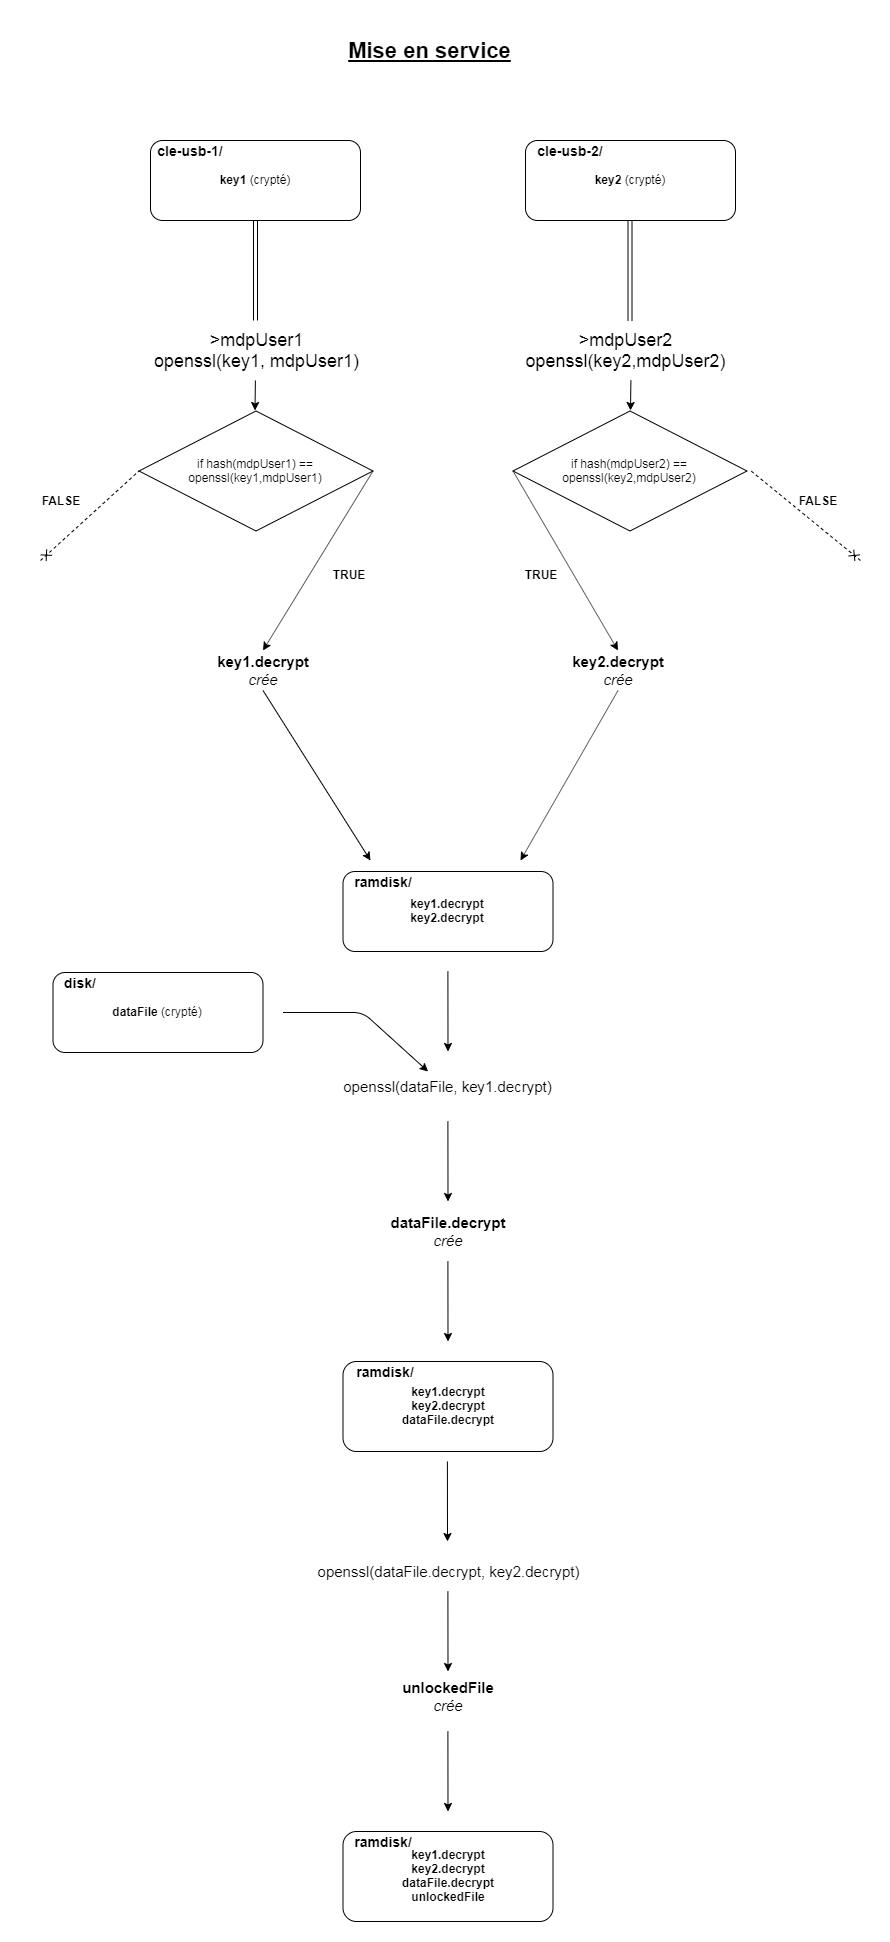

The diagram above was exported from draw.io. Its source (the exported page's mxGraphModel, read from the mxfile embedded in the PNG):
<mxGraphModel dx="2144" dy="1902" grid="1" gridSize="10" guides="1" tooltips="1" connect="1" arrows="1" fold="1" page="1" pageScale="1" pageWidth="827" pageHeight="1169" math="0" shadow="0">
  <root>
    <mxCell id="0" />
    <mxCell id="1" parent="0" />
    <mxCell id="9glR1HG6sqouWqqjJOS2-1" value="&lt;b&gt;key1 &lt;/b&gt;(crypté)" style="rounded=1;whiteSpace=wrap;html=1;" parent="1" vertex="1">
      <mxGeometry x="160" y="140" width="210" height="80" as="geometry" />
    </mxCell>
    <mxCell id="9glR1HG6sqouWqqjJOS2-4" value="&lt;font style=&quot;font-size: 14px&quot;&gt;&lt;b&gt;cle-usb-1/&lt;/b&gt;&lt;/font&gt;" style="text;html=1;strokeColor=none;fillColor=none;align=center;verticalAlign=middle;whiteSpace=wrap;rounded=0;" parent="1" vertex="1">
      <mxGeometry x="140" y="140" width="120" height="20" as="geometry" />
    </mxCell>
    <mxCell id="9glR1HG6sqouWqqjJOS2-6" value="&lt;b&gt;key2 &lt;/b&gt;(crypté)" style="rounded=1;whiteSpace=wrap;html=1;" parent="1" vertex="1">
      <mxGeometry x="535" y="140" width="210" height="80" as="geometry" />
    </mxCell>
    <mxCell id="9glR1HG6sqouWqqjJOS2-7" value="&lt;font style=&quot;font-size: 14px&quot;&gt;&lt;b&gt;cle-usb-2/&lt;/b&gt;&lt;/font&gt;" style="text;html=1;strokeColor=none;fillColor=none;align=center;verticalAlign=middle;whiteSpace=wrap;rounded=0;" parent="1" vertex="1">
      <mxGeometry x="519.5" y="140" width="120" height="20" as="geometry" />
    </mxCell>
    <mxCell id="9glR1HG6sqouWqqjJOS2-9" value="" style="shape=link;html=1;entryX=0.5;entryY=1;entryDx=0;entryDy=0;" parent="1" target="9glR1HG6sqouWqqjJOS2-1" edge="1">
      <mxGeometry width="50" height="50" relative="1" as="geometry">
        <mxPoint x="265" y="320" as="sourcePoint" />
        <mxPoint x="290" y="240" as="targetPoint" />
      </mxGeometry>
    </mxCell>
    <mxCell id="9glR1HG6sqouWqqjJOS2-10" value="" style="shape=link;html=1;entryX=0.5;entryY=1;entryDx=0;entryDy=0;" parent="1" edge="1">
      <mxGeometry width="50" height="50" relative="1" as="geometry">
        <mxPoint x="639.5" y="320" as="sourcePoint" />
        <mxPoint x="639.5" y="220" as="targetPoint" />
      </mxGeometry>
    </mxCell>
    <mxCell id="9glR1HG6sqouWqqjJOS2-11" value="&lt;font style=&quot;font-size: 18px&quot;&gt;&amp;gt;mdpUser1&lt;br&gt;openssl(key1, mdpUser1)&lt;br&gt;&lt;br&gt;&lt;/font&gt;" style="text;html=1;strokeColor=none;fillColor=none;align=center;verticalAlign=middle;whiteSpace=wrap;rounded=0;" parent="1" vertex="1">
      <mxGeometry x="147.5" y="330" width="235" height="60" as="geometry" />
    </mxCell>
    <mxCell id="9glR1HG6sqouWqqjJOS2-12" value="&lt;font style=&quot;font-size: 18px&quot;&gt;&amp;gt;mdpUser2&lt;br&gt;openssl(key2,mdpUser2)&lt;br&gt;&lt;br&gt;&lt;/font&gt;" style="text;html=1;strokeColor=none;fillColor=none;align=center;verticalAlign=middle;whiteSpace=wrap;rounded=0;" parent="1" vertex="1">
      <mxGeometry x="535" y="330" width="200" height="60" as="geometry" />
    </mxCell>
    <mxCell id="9glR1HG6sqouWqqjJOS2-14" value="" style="endArrow=none;html=1;entryX=0.477;entryY=1.017;entryDx=0;entryDy=0;entryPerimeter=0;startArrow=classic;startFill=1;endFill=0;" parent="1" edge="1">
      <mxGeometry width="50" height="50" relative="1" as="geometry">
        <mxPoint x="264.5" y="410" as="sourcePoint" />
        <mxPoint x="264.9" y="380.02" as="targetPoint" />
      </mxGeometry>
    </mxCell>
    <mxCell id="9glR1HG6sqouWqqjJOS2-16" value="&lt;font&gt;&lt;span style=&quot;font-size: 15px&quot;&gt;&lt;b&gt;dataFile.decrypt&lt;/b&gt;&lt;/span&gt;&lt;br&gt;&lt;i style=&quot;font-size: 15px&quot;&gt;crée&lt;/i&gt;&lt;br&gt;&lt;/font&gt;" style="text;html=1;strokeColor=none;fillColor=none;align=center;verticalAlign=middle;whiteSpace=wrap;rounded=0;" parent="1" vertex="1">
      <mxGeometry x="392.5" y="1211" width="130" height="40" as="geometry" />
    </mxCell>
    <mxCell id="9glR1HG6sqouWqqjJOS2-17" value="&lt;font style=&quot;font-size: 15px&quot;&gt;&lt;b&gt;key2.decrypt &lt;/b&gt;&lt;br&gt;&lt;i&gt;crée&lt;/i&gt;&lt;br&gt;&lt;/font&gt;" style="text;html=1;strokeColor=none;fillColor=none;align=center;verticalAlign=middle;whiteSpace=wrap;rounded=0;" parent="1" vertex="1">
      <mxGeometry x="562.5" y="650" width="130" height="40" as="geometry" />
    </mxCell>
    <mxCell id="9glR1HG6sqouWqqjJOS2-18" value="&lt;b&gt;key1.decrypt&lt;br&gt;key2.decrypt&lt;br&gt;&lt;/b&gt;" style="rounded=1;whiteSpace=wrap;html=1;" parent="1" vertex="1">
      <mxGeometry x="352.5" y="871" width="210" height="80" as="geometry" />
    </mxCell>
    <mxCell id="9glR1HG6sqouWqqjJOS2-19" value="&lt;font style=&quot;font-size: 14px&quot;&gt;&lt;b&gt;ramdisk/&lt;/b&gt;&lt;/font&gt;" style="text;html=1;strokeColor=none;fillColor=none;align=center;verticalAlign=middle;whiteSpace=wrap;rounded=0;" parent="1" vertex="1">
      <mxGeometry x="332.5" y="871" width="120" height="20" as="geometry" />
    </mxCell>
    <mxCell id="9glR1HG6sqouWqqjJOS2-20" value="" style="endArrow=none;html=1;entryX=0.5;entryY=1;entryDx=0;entryDy=0;startArrow=classic;startFill=1;endFill=0;" parent="1" target="9glR1HG6sqouWqqjJOS2-33" edge="1">
      <mxGeometry width="50" height="50" relative="1" as="geometry">
        <mxPoint x="380" y="860" as="sourcePoint" />
        <mxPoint x="379.9" y="700.02" as="targetPoint" />
      </mxGeometry>
    </mxCell>
    <mxCell id="9glR1HG6sqouWqqjJOS2-21" value="" style="endArrow=none;html=1;startArrow=classic;startFill=1;endFill=0;entryX=0.5;entryY=1;entryDx=0;entryDy=0;" parent="1" target="9glR1HG6sqouWqqjJOS2-17" edge="1">
      <mxGeometry width="50" height="50" relative="1" as="geometry">
        <mxPoint x="530" y="860" as="sourcePoint" />
        <mxPoint x="565" y="700" as="targetPoint" />
      </mxGeometry>
    </mxCell>
    <mxCell id="9glR1HG6sqouWqqjJOS2-22" value="" style="endArrow=none;html=1;entryX=0.477;entryY=1.017;entryDx=0;entryDy=0;entryPerimeter=0;startArrow=classic;startFill=1;endFill=0;" parent="1" edge="1">
      <mxGeometry width="50" height="50" relative="1" as="geometry">
        <mxPoint x="457.5" y="1051" as="sourcePoint" />
        <mxPoint x="457.4" y="971.02" as="targetPoint" />
      </mxGeometry>
    </mxCell>
    <mxCell id="9glR1HG6sqouWqqjJOS2-23" value="&lt;font style=&quot;font-size: 15px&quot;&gt;openssl(dataFile, key1.decrypt)&lt;br&gt;&lt;/font&gt;" style="text;html=1;strokeColor=none;fillColor=none;align=center;verticalAlign=middle;whiteSpace=wrap;rounded=0;" parent="1" vertex="1">
      <mxGeometry x="319" y="1071" width="277" height="30" as="geometry" />
    </mxCell>
    <mxCell id="9glR1HG6sqouWqqjJOS2-27" value="&lt;b&gt;key1.decrypt&lt;br&gt;key2.decrypt&lt;br&gt;dataFile.decrypt&lt;br&gt;&lt;/b&gt;" style="rounded=1;whiteSpace=wrap;html=1;" parent="1" vertex="1">
      <mxGeometry x="352.5" y="1361" width="210" height="90" as="geometry" />
    </mxCell>
    <mxCell id="9glR1HG6sqouWqqjJOS2-28" value="&lt;font style=&quot;font-size: 14px&quot;&gt;&lt;b&gt;ramdisk/&lt;/b&gt;&lt;/font&gt;" style="text;html=1;strokeColor=none;fillColor=none;align=center;verticalAlign=middle;whiteSpace=wrap;rounded=0;" parent="1" vertex="1">
      <mxGeometry x="335" y="1361" width="120" height="20" as="geometry" />
    </mxCell>
    <mxCell id="9glR1HG6sqouWqqjJOS2-29" value="" style="endArrow=none;html=1;entryX=0.477;entryY=1.017;entryDx=0;entryDy=0;entryPerimeter=0;startArrow=classic;startFill=1;endFill=0;" parent="1" edge="1">
      <mxGeometry width="50" height="50" relative="1" as="geometry">
        <mxPoint x="457" y="1541" as="sourcePoint" />
        <mxPoint x="456.9000000000001" y="1461.02" as="targetPoint" />
      </mxGeometry>
    </mxCell>
    <mxCell id="9glR1HG6sqouWqqjJOS2-30" value="" style="endArrow=none;html=1;entryX=0.477;entryY=1.017;entryDx=0;entryDy=0;entryPerimeter=0;startArrow=classic;startFill=1;endFill=0;" parent="1" edge="1">
      <mxGeometry width="50" height="50" relative="1" as="geometry">
        <mxPoint x="457.5" y="1201" as="sourcePoint" />
        <mxPoint x="457.4000000000001" y="1121.02" as="targetPoint" />
      </mxGeometry>
    </mxCell>
    <mxCell id="9glR1HG6sqouWqqjJOS2-31" value="" style="endArrow=none;html=1;entryX=0.477;entryY=1.017;entryDx=0;entryDy=0;entryPerimeter=0;startArrow=classic;startFill=1;endFill=0;" parent="1" edge="1">
      <mxGeometry width="50" height="50" relative="1" as="geometry">
        <mxPoint x="457.5" y="1341" as="sourcePoint" />
        <mxPoint x="457.4000000000001" y="1261.02" as="targetPoint" />
      </mxGeometry>
    </mxCell>
    <mxCell id="9glR1HG6sqouWqqjJOS2-33" value="&lt;font style=&quot;font-size: 15px&quot;&gt;&lt;b&gt;key1.decrypt &lt;/b&gt;&lt;br&gt;&lt;i&gt;crée&lt;/i&gt;&lt;br&gt;&lt;/font&gt;" style="text;html=1;strokeColor=none;fillColor=none;align=center;verticalAlign=middle;whiteSpace=wrap;rounded=0;" parent="1" vertex="1">
      <mxGeometry x="207.5" y="650" width="130" height="40" as="geometry" />
    </mxCell>
    <mxCell id="9glR1HG6sqouWqqjJOS2-34" value="&lt;font style=&quot;font-size: 15px&quot;&gt;openssl(dataFile.decrypt, key2.decrypt)&lt;br&gt;&lt;/font&gt;" style="text;html=1;strokeColor=none;fillColor=none;align=center;verticalAlign=middle;whiteSpace=wrap;rounded=0;" parent="1" vertex="1">
      <mxGeometry x="325" y="1541" width="265" height="60" as="geometry" />
    </mxCell>
    <mxCell id="9glR1HG6sqouWqqjJOS2-37" value="&lt;b&gt;key1.decrypt&lt;br&gt;key2.decrypt&lt;br&gt;dataFile.decrypt&lt;br&gt;unlockedFile&lt;br&gt;&lt;/b&gt;" style="rounded=1;whiteSpace=wrap;html=1;" parent="1" vertex="1">
      <mxGeometry x="352.5" y="1831" width="210" height="90" as="geometry" />
    </mxCell>
    <mxCell id="9glR1HG6sqouWqqjJOS2-38" value="&lt;font&gt;&lt;span style=&quot;font-size: 15px&quot;&gt;&lt;b&gt;unlockedFile&lt;/b&gt;&lt;/span&gt;&lt;br&gt;&lt;i style=&quot;font-size: 15px&quot;&gt;crée&lt;/i&gt;&lt;br&gt;&lt;/font&gt;" style="text;html=1;strokeColor=none;fillColor=none;align=center;verticalAlign=middle;whiteSpace=wrap;rounded=0;" parent="1" vertex="1">
      <mxGeometry x="392.5" y="1676" width="130" height="40" as="geometry" />
    </mxCell>
    <mxCell id="9glR1HG6sqouWqqjJOS2-39" value="" style="endArrow=none;html=1;entryX=0.477;entryY=1.017;entryDx=0;entryDy=0;entryPerimeter=0;startArrow=classic;startFill=1;endFill=0;" parent="1" edge="1">
      <mxGeometry width="50" height="50" relative="1" as="geometry">
        <mxPoint x="457.5" y="1671" as="sourcePoint" />
        <mxPoint x="457.4000000000001" y="1591.02" as="targetPoint" />
      </mxGeometry>
    </mxCell>
    <mxCell id="9glR1HG6sqouWqqjJOS2-41" value="" style="endArrow=none;html=1;entryX=0.477;entryY=1.017;entryDx=0;entryDy=0;entryPerimeter=0;startArrow=classic;startFill=1;endFill=0;" parent="1" edge="1">
      <mxGeometry width="50" height="50" relative="1" as="geometry">
        <mxPoint x="457.5" y="1811" as="sourcePoint" />
        <mxPoint x="457.4000000000001" y="1731.02" as="targetPoint" />
      </mxGeometry>
    </mxCell>
    <mxCell id="9glR1HG6sqouWqqjJOS2-44" value="&lt;font style=&quot;font-size: 14px&quot;&gt;&lt;b&gt;ramdisk/&lt;/b&gt;&lt;/font&gt;" style="text;html=1;strokeColor=none;fillColor=none;align=center;verticalAlign=middle;whiteSpace=wrap;rounded=0;" parent="1" vertex="1">
      <mxGeometry x="332.5" y="1831" width="120" height="20" as="geometry" />
    </mxCell>
    <mxCell id="9glR1HG6sqouWqqjJOS2-45" value="&lt;b&gt;dataFile &lt;/b&gt;(crypté)" style="rounded=1;whiteSpace=wrap;html=1;" parent="1" vertex="1">
      <mxGeometry x="62.5" y="972" width="210" height="80" as="geometry" />
    </mxCell>
    <mxCell id="9glR1HG6sqouWqqjJOS2-46" value="&lt;font style=&quot;font-size: 14px&quot;&gt;&lt;b&gt;disk/&lt;/b&gt;&lt;/font&gt;" style="text;html=1;strokeColor=none;fillColor=none;align=center;verticalAlign=middle;whiteSpace=wrap;rounded=0;" parent="1" vertex="1">
      <mxGeometry x="30" y="972" width="120" height="20" as="geometry" />
    </mxCell>
    <mxCell id="9glR1HG6sqouWqqjJOS2-47" value="" style="endArrow=classic;html=1;entryX=0.426;entryY=0.317;entryDx=0;entryDy=0;entryPerimeter=0;" parent="1" edge="1">
      <mxGeometry width="50" height="50" relative="1" as="geometry">
        <mxPoint x="292.5" y="1012" as="sourcePoint" />
        <mxPoint x="437.6099999999999" y="1071.02" as="targetPoint" />
        <Array as="points">
          <mxPoint x="372.5" y="1012" />
        </Array>
      </mxGeometry>
    </mxCell>
    <mxCell id="9glR1HG6sqouWqqjJOS2-49" value="" style="endArrow=none;html=1;entryX=0.477;entryY=1.017;entryDx=0;entryDy=0;entryPerimeter=0;startArrow=classic;startFill=1;endFill=0;" parent="1" edge="1">
      <mxGeometry width="50" height="50" relative="1" as="geometry">
        <mxPoint x="640" y="410" as="sourcePoint" />
        <mxPoint x="640.4000000000001" y="380.02" as="targetPoint" />
      </mxGeometry>
    </mxCell>
    <mxCell id="9glR1HG6sqouWqqjJOS2-50" value="if hash(&lt;font style=&quot;font-size: 12px&quot;&gt;mdpUser1&lt;/font&gt;) == openssl(key1,mdpUser1)" style="rhombus;whiteSpace=wrap;html=1;" parent="1" vertex="1">
      <mxGeometry x="148.5" y="410.5" width="234" height="120" as="geometry" />
    </mxCell>
    <mxCell id="9glR1HG6sqouWqqjJOS2-53" value="if hash(&lt;font style=&quot;font-size: 12px&quot;&gt;mdpUser2&lt;/font&gt;) == openssl(key2,mdpUser2)" style="rhombus;whiteSpace=wrap;html=1;" parent="1" vertex="1">
      <mxGeometry x="522.5" y="410.5" width="234" height="120" as="geometry" />
    </mxCell>
    <mxCell id="9glR1HG6sqouWqqjJOS2-55" value="" style="endArrow=classic;html=1;exitX=1;exitY=0.5;exitDx=0;exitDy=0;entryX=0.5;entryY=0;entryDx=0;entryDy=0;" parent="1" source="9glR1HG6sqouWqqjJOS2-50" target="9glR1HG6sqouWqqjJOS2-33" edge="1">
      <mxGeometry width="50" height="50" relative="1" as="geometry">
        <mxPoint x="345" y="570" as="sourcePoint" />
        <mxPoint x="383" y="630" as="targetPoint" />
      </mxGeometry>
    </mxCell>
    <mxCell id="9glR1HG6sqouWqqjJOS2-56" value="" style="endArrow=classic;html=1;exitX=0;exitY=0.5;exitDx=0;exitDy=0;entryX=0.5;entryY=0;entryDx=0;entryDy=0;" parent="1" source="9glR1HG6sqouWqqjJOS2-53" target="9glR1HG6sqouWqqjJOS2-17" edge="1">
      <mxGeometry width="50" height="50" relative="1" as="geometry">
        <mxPoint x="501.5" y="470.5" as="sourcePoint" />
        <mxPoint x="530" y="640" as="targetPoint" />
      </mxGeometry>
    </mxCell>
    <mxCell id="9glR1HG6sqouWqqjJOS2-57" value="&lt;b&gt;TRUE&lt;/b&gt;" style="text;html=1;strokeColor=none;fillColor=none;align=center;verticalAlign=middle;whiteSpace=wrap;rounded=0;" parent="1" vertex="1">
      <mxGeometry x="337.5" y="564" width="40" height="20" as="geometry" />
    </mxCell>
    <mxCell id="9glR1HG6sqouWqqjJOS2-58" value="&lt;b&gt;TRUE&lt;/b&gt;" style="text;html=1;strokeColor=none;fillColor=none;align=center;verticalAlign=middle;whiteSpace=wrap;rounded=0;" parent="1" vertex="1">
      <mxGeometry x="530" y="564" width="40" height="20" as="geometry" />
    </mxCell>
    <mxCell id="9glR1HG6sqouWqqjJOS2-59" value="&lt;b&gt;FALSE&lt;/b&gt;" style="text;html=1;strokeColor=none;fillColor=none;align=center;verticalAlign=middle;whiteSpace=wrap;rounded=0;" parent="1" vertex="1">
      <mxGeometry x="50" y="490" width="40" height="20" as="geometry" />
    </mxCell>
    <mxCell id="9glR1HG6sqouWqqjJOS2-60" value="" style="endArrow=none;dashed=1;html=1;entryX=0;entryY=0.5;entryDx=0;entryDy=0;endFill=0;startArrow=cross;startFill=0;" parent="1" target="9glR1HG6sqouWqqjJOS2-50" edge="1">
      <mxGeometry width="50" height="50" relative="1" as="geometry">
        <mxPoint x="50" y="560" as="sourcePoint" />
        <mxPoint x="110" y="420" as="targetPoint" />
      </mxGeometry>
    </mxCell>
    <mxCell id="9glR1HG6sqouWqqjJOS2-61" value="&lt;b&gt;FALSE&lt;/b&gt;" style="text;html=1;strokeColor=none;fillColor=none;align=center;verticalAlign=middle;whiteSpace=wrap;rounded=0;" parent="1" vertex="1">
      <mxGeometry x="806.5" y="490" width="40" height="20" as="geometry" />
    </mxCell>
    <mxCell id="9glR1HG6sqouWqqjJOS2-62" value="" style="endArrow=none;dashed=1;html=1;endFill=0;startArrow=cross;startFill=0;" parent="1" edge="1">
      <mxGeometry width="50" height="50" relative="1" as="geometry">
        <mxPoint x="870" y="560" as="sourcePoint" />
        <mxPoint x="760" y="470" as="targetPoint" />
      </mxGeometry>
    </mxCell>
    <mxCell id="K-M0uAf6U1M3V9HNoGFD-1" value="&lt;font style=&quot;font-size: 22px&quot;&gt;&lt;b&gt;&lt;u&gt;Mise en service&lt;/u&gt;&lt;/b&gt;&lt;/font&gt;" style="text;html=1;strokeColor=none;fillColor=none;align=center;verticalAlign=middle;whiteSpace=wrap;rounded=0;" vertex="1" parent="1">
      <mxGeometry x="315.5" y="20" width="247" height="60" as="geometry" />
    </mxCell>
  </root>
</mxGraphModel>